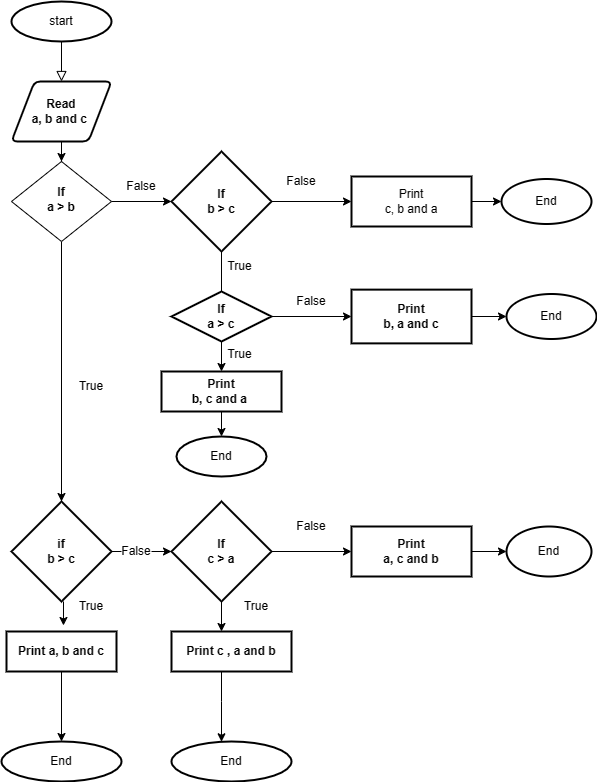

The diagram above was exported from draw.io. Its source (the exported page's mxGraphModel, read from the mxfile embedded in the PNG):
<mxGraphModel dx="1054" dy="614" grid="1" gridSize="10" guides="1" tooltips="1" connect="1" arrows="1" fold="1" page="1" pageScale="1" pageWidth="827" pageHeight="1169" math="0" shadow="0">
  <root>
    <mxCell id="WIyWlLk6GJQsqaUBKTNV-0" />
    <mxCell id="WIyWlLk6GJQsqaUBKTNV-1" parent="WIyWlLk6GJQsqaUBKTNV-0" />
    <mxCell id="WIyWlLk6GJQsqaUBKTNV-2" value="" style="rounded=0;html=1;jettySize=auto;orthogonalLoop=1;fontSize=11;endArrow=block;endFill=0;endSize=8;strokeWidth=1;shadow=0;labelBackgroundColor=none;edgeStyle=orthogonalEdgeStyle;entryX=0.5;entryY=0;entryDx=0;entryDy=0;startArrow=none;" parent="WIyWlLk6GJQsqaUBKTNV-1" target="OAF-meKxh66RlrV3Jdtu-1" edge="1">
      <mxGeometry relative="1" as="geometry">
        <mxPoint x="220" y="170" as="sourcePoint" />
        <mxPoint x="220" y="170" as="targetPoint" />
      </mxGeometry>
    </mxCell>
    <mxCell id="OAF-meKxh66RlrV3Jdtu-8" value="" style="edgeStyle=orthogonalEdgeStyle;rounded=0;orthogonalLoop=1;jettySize=auto;html=1;entryX=0.5;entryY=0;entryDx=0;entryDy=0;entryPerimeter=0;" parent="WIyWlLk6GJQsqaUBKTNV-1" source="WIyWlLk6GJQsqaUBKTNV-10" target="OAF-meKxh66RlrV3Jdtu-10" edge="1">
      <mxGeometry relative="1" as="geometry">
        <mxPoint x="220" y="430" as="targetPoint" />
      </mxGeometry>
    </mxCell>
    <mxCell id="WIyWlLk6GJQsqaUBKTNV-10" value="&lt;b&gt;If&lt;br&gt;a &amp;gt; b&lt;/b&gt;" style="rhombus;whiteSpace=wrap;html=1;shadow=0;fontFamily=Helvetica;fontSize=12;align=center;strokeWidth=1;spacing=6;spacingTop=-4;" parent="WIyWlLk6GJQsqaUBKTNV-1" vertex="1">
      <mxGeometry x="170" y="290" width="100" height="80" as="geometry" />
    </mxCell>
    <mxCell id="OAF-meKxh66RlrV3Jdtu-7" value="" style="edgeStyle=orthogonalEdgeStyle;rounded=0;orthogonalLoop=1;jettySize=auto;html=1;" parent="WIyWlLk6GJQsqaUBKTNV-1" source="OAF-meKxh66RlrV3Jdtu-1" target="WIyWlLk6GJQsqaUBKTNV-10" edge="1">
      <mxGeometry relative="1" as="geometry" />
    </mxCell>
    <mxCell id="OAF-meKxh66RlrV3Jdtu-1" value="&lt;b&gt;Read&lt;br&gt;a, b and c&amp;nbsp;&lt;/b&gt;" style="shape=parallelogram;html=1;strokeWidth=2;perimeter=parallelogramPerimeter;whiteSpace=wrap;rounded=1;arcSize=12;size=0.23;" parent="WIyWlLk6GJQsqaUBKTNV-1" vertex="1">
      <mxGeometry x="170" y="210" width="100" height="60" as="geometry" />
    </mxCell>
    <mxCell id="OAF-meKxh66RlrV3Jdtu-13" value="" style="edgeStyle=orthogonalEdgeStyle;rounded=0;orthogonalLoop=1;jettySize=auto;html=1;" parent="WIyWlLk6GJQsqaUBKTNV-1" source="OAF-meKxh66RlrV3Jdtu-10" edge="1">
      <mxGeometry relative="1" as="geometry">
        <mxPoint x="220" y="700" as="targetPoint" />
        <Array as="points">
          <mxPoint x="220" y="550" />
          <mxPoint x="220" y="550" />
        </Array>
      </mxGeometry>
    </mxCell>
    <mxCell id="OAF-meKxh66RlrV3Jdtu-10" value="&lt;b&gt;if&lt;br&gt;b &amp;gt; c&lt;/b&gt;" style="strokeWidth=2;html=1;shape=mxgraph.flowchart.decision;whiteSpace=wrap;" parent="WIyWlLk6GJQsqaUBKTNV-1" vertex="1">
      <mxGeometry x="170" y="630" width="100" height="100" as="geometry" />
    </mxCell>
    <mxCell id="OAF-meKxh66RlrV3Jdtu-11" style="edgeStyle=orthogonalEdgeStyle;rounded=0;orthogonalLoop=1;jettySize=auto;html=1;exitX=0.5;exitY=1;exitDx=0;exitDy=0;exitPerimeter=0;" parent="WIyWlLk6GJQsqaUBKTNV-1" source="OAF-meKxh66RlrV3Jdtu-10" target="OAF-meKxh66RlrV3Jdtu-10" edge="1">
      <mxGeometry relative="1" as="geometry" />
    </mxCell>
    <mxCell id="OAF-meKxh66RlrV3Jdtu-89" value="" style="edgeStyle=orthogonalEdgeStyle;rounded=0;orthogonalLoop=1;jettySize=auto;html=1;" parent="WIyWlLk6GJQsqaUBKTNV-1" source="OAF-meKxh66RlrV3Jdtu-12" target="OAF-meKxh66RlrV3Jdtu-88" edge="1">
      <mxGeometry relative="1" as="geometry" />
    </mxCell>
    <mxCell id="OAF-meKxh66RlrV3Jdtu-12" value="&lt;b&gt;Print a, b and c&lt;/b&gt;" style="whiteSpace=wrap;html=1;strokeWidth=2;" parent="WIyWlLk6GJQsqaUBKTNV-1" vertex="1">
      <mxGeometry x="165" y="760" width="110" height="40" as="geometry" />
    </mxCell>
    <mxCell id="OAF-meKxh66RlrV3Jdtu-14" value="True" style="text;html=1;strokeColor=none;fillColor=none;align=center;verticalAlign=middle;whiteSpace=wrap;rounded=0;" parent="WIyWlLk6GJQsqaUBKTNV-1" vertex="1">
      <mxGeometry x="220" y="500" width="60" height="30" as="geometry" />
    </mxCell>
    <mxCell id="OAF-meKxh66RlrV3Jdtu-40" value="" style="edgeStyle=orthogonalEdgeStyle;rounded=0;orthogonalLoop=1;jettySize=auto;html=1;" parent="WIyWlLk6GJQsqaUBKTNV-1" source="OAF-meKxh66RlrV3Jdtu-17" target="OAF-meKxh66RlrV3Jdtu-39" edge="1">
      <mxGeometry relative="1" as="geometry" />
    </mxCell>
    <mxCell id="OAF-meKxh66RlrV3Jdtu-42" value="" style="edgeStyle=orthogonalEdgeStyle;rounded=0;orthogonalLoop=1;jettySize=auto;html=1;" parent="WIyWlLk6GJQsqaUBKTNV-1" source="OAF-meKxh66RlrV3Jdtu-17" target="OAF-meKxh66RlrV3Jdtu-22" edge="1">
      <mxGeometry relative="1" as="geometry">
        <Array as="points">
          <mxPoint x="390" y="710" />
          <mxPoint x="390" y="710" />
        </Array>
      </mxGeometry>
    </mxCell>
    <mxCell id="OAF-meKxh66RlrV3Jdtu-17" value="&lt;b&gt;If&lt;br&gt;c &amp;gt; a&lt;/b&gt;" style="strokeWidth=2;html=1;shape=mxgraph.flowchart.decision;whiteSpace=wrap;" parent="WIyWlLk6GJQsqaUBKTNV-1" vertex="1">
      <mxGeometry x="330" y="630" width="100" height="100" as="geometry" />
    </mxCell>
    <mxCell id="OAF-meKxh66RlrV3Jdtu-91" value="" style="edgeStyle=orthogonalEdgeStyle;rounded=0;orthogonalLoop=1;jettySize=auto;html=1;" parent="WIyWlLk6GJQsqaUBKTNV-1" source="OAF-meKxh66RlrV3Jdtu-22" target="OAF-meKxh66RlrV3Jdtu-90" edge="1">
      <mxGeometry relative="1" as="geometry">
        <Array as="points">
          <mxPoint x="380" y="830" />
          <mxPoint x="380" y="830" />
        </Array>
      </mxGeometry>
    </mxCell>
    <mxCell id="OAF-meKxh66RlrV3Jdtu-22" value="&lt;b&gt;Print c , a and b&lt;/b&gt;" style="whiteSpace=wrap;html=1;strokeWidth=2;" parent="WIyWlLk6GJQsqaUBKTNV-1" vertex="1">
      <mxGeometry x="330" y="760" width="120" height="40" as="geometry" />
    </mxCell>
    <mxCell id="OAF-meKxh66RlrV3Jdtu-25" value="" style="edgeStyle=orthogonalEdgeStyle;rounded=0;orthogonalLoop=1;jettySize=auto;html=1;entryX=0;entryY=0.5;entryDx=0;entryDy=0;entryPerimeter=0;exitX=1;exitY=0.5;exitDx=0;exitDy=0;exitPerimeter=0;startArrow=none;" parent="WIyWlLk6GJQsqaUBKTNV-1" source="OAF-meKxh66RlrV3Jdtu-30" target="OAF-meKxh66RlrV3Jdtu-17" edge="1">
      <mxGeometry relative="1" as="geometry">
        <mxPoint x="290" y="480" as="sourcePoint" />
        <mxPoint x="290" y="540" as="targetPoint" />
      </mxGeometry>
    </mxCell>
    <mxCell id="OAF-meKxh66RlrV3Jdtu-27" value="" style="edgeStyle=orthogonalEdgeStyle;rounded=0;orthogonalLoop=1;jettySize=auto;html=1;exitX=1;exitY=0.5;exitDx=0;exitDy=0;" parent="WIyWlLk6GJQsqaUBKTNV-1" source="WIyWlLk6GJQsqaUBKTNV-10" edge="1">
      <mxGeometry relative="1" as="geometry">
        <mxPoint x="280" y="490" as="sourcePoint" />
        <mxPoint x="330" y="330" as="targetPoint" />
      </mxGeometry>
    </mxCell>
    <mxCell id="OAF-meKxh66RlrV3Jdtu-44" value="" style="edgeStyle=orthogonalEdgeStyle;rounded=0;orthogonalLoop=1;jettySize=auto;html=1;startArrow=none;" parent="WIyWlLk6GJQsqaUBKTNV-1" source="OAF-meKxh66RlrV3Jdtu-46" edge="1">
      <mxGeometry relative="1" as="geometry">
        <mxPoint x="380" y="430" as="targetPoint" />
      </mxGeometry>
    </mxCell>
    <mxCell id="OAF-meKxh66RlrV3Jdtu-60" value="" style="edgeStyle=orthogonalEdgeStyle;rounded=0;orthogonalLoop=1;jettySize=auto;html=1;" parent="WIyWlLk6GJQsqaUBKTNV-1" source="OAF-meKxh66RlrV3Jdtu-28" target="OAF-meKxh66RlrV3Jdtu-59" edge="1">
      <mxGeometry relative="1" as="geometry" />
    </mxCell>
    <mxCell id="OAF-meKxh66RlrV3Jdtu-28" value="&lt;b&gt;If&lt;br&gt;b &amp;gt; c&lt;br&gt;&lt;/b&gt;" style="strokeWidth=2;html=1;shape=mxgraph.flowchart.decision;whiteSpace=wrap;" parent="WIyWlLk6GJQsqaUBKTNV-1" vertex="1">
      <mxGeometry x="330" y="280" width="100" height="100" as="geometry" />
    </mxCell>
    <mxCell id="OAF-meKxh66RlrV3Jdtu-29" value="False" style="text;html=1;strokeColor=none;fillColor=none;align=center;verticalAlign=middle;whiteSpace=wrap;rounded=0;" parent="WIyWlLk6GJQsqaUBKTNV-1" vertex="1">
      <mxGeometry x="270" y="300" width="60" height="30" as="geometry" />
    </mxCell>
    <mxCell id="OAF-meKxh66RlrV3Jdtu-30" value="False" style="text;html=1;strokeColor=none;fillColor=none;align=center;verticalAlign=middle;whiteSpace=wrap;rounded=0;" parent="WIyWlLk6GJQsqaUBKTNV-1" vertex="1">
      <mxGeometry x="280" y="665" width="30" height="30" as="geometry" />
    </mxCell>
    <mxCell id="OAF-meKxh66RlrV3Jdtu-31" value="" style="edgeStyle=orthogonalEdgeStyle;rounded=0;orthogonalLoop=1;jettySize=auto;html=1;entryX=0;entryY=0.5;entryDx=0;entryDy=0;entryPerimeter=0;exitX=1;exitY=0.5;exitDx=0;exitDy=0;exitPerimeter=0;endArrow=none;" parent="WIyWlLk6GJQsqaUBKTNV-1" source="OAF-meKxh66RlrV3Jdtu-10" target="OAF-meKxh66RlrV3Jdtu-30" edge="1">
      <mxGeometry relative="1" as="geometry">
        <mxPoint x="270" y="480" as="sourcePoint" />
        <mxPoint x="330" y="480" as="targetPoint" />
      </mxGeometry>
    </mxCell>
    <mxCell id="OAF-meKxh66RlrV3Jdtu-87" value="" style="edgeStyle=orthogonalEdgeStyle;rounded=0;orthogonalLoop=1;jettySize=auto;html=1;" parent="WIyWlLk6GJQsqaUBKTNV-1" source="OAF-meKxh66RlrV3Jdtu-39" target="OAF-meKxh66RlrV3Jdtu-86" edge="1">
      <mxGeometry relative="1" as="geometry" />
    </mxCell>
    <mxCell id="OAF-meKxh66RlrV3Jdtu-39" value="&lt;b&gt;Print&lt;br&gt;a, c and b&lt;/b&gt;" style="whiteSpace=wrap;html=1;strokeWidth=2;" parent="WIyWlLk6GJQsqaUBKTNV-1" vertex="1">
      <mxGeometry x="510" y="655" width="120" height="50" as="geometry" />
    </mxCell>
    <mxCell id="OAF-meKxh66RlrV3Jdtu-41" value="False" style="text;html=1;strokeColor=none;fillColor=none;align=center;verticalAlign=middle;whiteSpace=wrap;rounded=0;" parent="WIyWlLk6GJQsqaUBKTNV-1" vertex="1">
      <mxGeometry x="440" y="640" width="60" height="30" as="geometry" />
    </mxCell>
    <mxCell id="OAF-meKxh66RlrV3Jdtu-45" value="True" style="text;html=1;strokeColor=none;fillColor=none;align=center;verticalAlign=middle;whiteSpace=wrap;rounded=0;" parent="WIyWlLk6GJQsqaUBKTNV-1" vertex="1">
      <mxGeometry x="383" y="380" width="31" height="30" as="geometry" />
    </mxCell>
    <mxCell id="OAF-meKxh66RlrV3Jdtu-50" value="" style="edgeStyle=orthogonalEdgeStyle;rounded=0;orthogonalLoop=1;jettySize=auto;html=1;" parent="WIyWlLk6GJQsqaUBKTNV-1" source="OAF-meKxh66RlrV3Jdtu-46" target="OAF-meKxh66RlrV3Jdtu-49" edge="1">
      <mxGeometry relative="1" as="geometry" />
    </mxCell>
    <mxCell id="OAF-meKxh66RlrV3Jdtu-67" value="" style="edgeStyle=orthogonalEdgeStyle;rounded=0;orthogonalLoop=1;jettySize=auto;html=1;" parent="WIyWlLk6GJQsqaUBKTNV-1" source="OAF-meKxh66RlrV3Jdtu-49" target="OAF-meKxh66RlrV3Jdtu-66" edge="1">
      <mxGeometry relative="1" as="geometry" />
    </mxCell>
    <mxCell id="OAF-meKxh66RlrV3Jdtu-49" value="&lt;b&gt;Print&lt;br&gt;b, c and a&amp;nbsp;&lt;br&gt;&lt;/b&gt;" style="whiteSpace=wrap;html=1;strokeWidth=2;" parent="WIyWlLk6GJQsqaUBKTNV-1" vertex="1">
      <mxGeometry x="320" y="500" width="120" height="40" as="geometry" />
    </mxCell>
    <mxCell id="OAF-meKxh66RlrV3Jdtu-55" style="edgeStyle=orthogonalEdgeStyle;rounded=0;orthogonalLoop=1;jettySize=auto;html=1;exitX=0.5;exitY=1;exitDx=0;exitDy=0;exitPerimeter=0;" parent="WIyWlLk6GJQsqaUBKTNV-1" source="OAF-meKxh66RlrV3Jdtu-46" target="OAF-meKxh66RlrV3Jdtu-46" edge="1">
      <mxGeometry relative="1" as="geometry" />
    </mxCell>
    <mxCell id="OAF-meKxh66RlrV3Jdtu-58" value="" style="edgeStyle=orthogonalEdgeStyle;rounded=0;orthogonalLoop=1;jettySize=auto;html=1;" parent="WIyWlLk6GJQsqaUBKTNV-1" source="OAF-meKxh66RlrV3Jdtu-46" target="OAF-meKxh66RlrV3Jdtu-57" edge="1">
      <mxGeometry relative="1" as="geometry" />
    </mxCell>
    <mxCell id="OAF-meKxh66RlrV3Jdtu-46" value="&lt;b&gt;If&lt;br&gt;a &amp;gt; c&lt;br&gt;&lt;/b&gt;" style="strokeWidth=2;html=1;shape=mxgraph.flowchart.decision;whiteSpace=wrap;" parent="WIyWlLk6GJQsqaUBKTNV-1" vertex="1">
      <mxGeometry x="330" y="420" width="100" height="50" as="geometry" />
    </mxCell>
    <mxCell id="OAF-meKxh66RlrV3Jdtu-56" value="" style="edgeStyle=orthogonalEdgeStyle;rounded=0;orthogonalLoop=1;jettySize=auto;html=1;endArrow=none;" parent="WIyWlLk6GJQsqaUBKTNV-1" source="OAF-meKxh66RlrV3Jdtu-28" target="OAF-meKxh66RlrV3Jdtu-46" edge="1">
      <mxGeometry relative="1" as="geometry">
        <mxPoint x="380" y="380" as="sourcePoint" />
        <mxPoint x="380" y="430" as="targetPoint" />
      </mxGeometry>
    </mxCell>
    <mxCell id="OAF-meKxh66RlrV3Jdtu-85" value="" style="edgeStyle=orthogonalEdgeStyle;rounded=0;orthogonalLoop=1;jettySize=auto;html=1;" parent="WIyWlLk6GJQsqaUBKTNV-1" source="OAF-meKxh66RlrV3Jdtu-57" target="OAF-meKxh66RlrV3Jdtu-84" edge="1">
      <mxGeometry relative="1" as="geometry" />
    </mxCell>
    <mxCell id="OAF-meKxh66RlrV3Jdtu-57" value="&lt;b&gt;Print&lt;br&gt;b, a and c&lt;/b&gt;" style="whiteSpace=wrap;html=1;strokeWidth=2;" parent="WIyWlLk6GJQsqaUBKTNV-1" vertex="1">
      <mxGeometry x="510" y="418.13" width="120" height="53.75" as="geometry" />
    </mxCell>
    <mxCell id="OAF-meKxh66RlrV3Jdtu-83" value="" style="edgeStyle=orthogonalEdgeStyle;rounded=0;orthogonalLoop=1;jettySize=auto;html=1;" parent="WIyWlLk6GJQsqaUBKTNV-1" source="OAF-meKxh66RlrV3Jdtu-59" target="OAF-meKxh66RlrV3Jdtu-82" edge="1">
      <mxGeometry relative="1" as="geometry" />
    </mxCell>
    <mxCell id="OAF-meKxh66RlrV3Jdtu-59" value="Print&lt;br&gt;c, b and a" style="whiteSpace=wrap;html=1;strokeWidth=2;" parent="WIyWlLk6GJQsqaUBKTNV-1" vertex="1">
      <mxGeometry x="510" y="305" width="120" height="50" as="geometry" />
    </mxCell>
    <mxCell id="OAF-meKxh66RlrV3Jdtu-61" value="False" style="text;html=1;strokeColor=none;fillColor=none;align=center;verticalAlign=middle;whiteSpace=wrap;rounded=0;" parent="WIyWlLk6GJQsqaUBKTNV-1" vertex="1">
      <mxGeometry x="430" y="300" width="60" height="20" as="geometry" />
    </mxCell>
    <mxCell id="OAF-meKxh66RlrV3Jdtu-62" value="False" style="text;html=1;strokeColor=none;fillColor=none;align=center;verticalAlign=middle;whiteSpace=wrap;rounded=0;" parent="WIyWlLk6GJQsqaUBKTNV-1" vertex="1">
      <mxGeometry x="440" y="420" width="60" height="20" as="geometry" />
    </mxCell>
    <mxCell id="OAF-meKxh66RlrV3Jdtu-66" value="End" style="ellipse;whiteSpace=wrap;html=1;strokeWidth=2;" parent="WIyWlLk6GJQsqaUBKTNV-1" vertex="1">
      <mxGeometry x="335" y="565" width="90" height="40" as="geometry" />
    </mxCell>
    <mxCell id="OAF-meKxh66RlrV3Jdtu-82" value="End" style="ellipse;whiteSpace=wrap;html=1;strokeWidth=2;" parent="WIyWlLk6GJQsqaUBKTNV-1" vertex="1">
      <mxGeometry x="660" y="307.5" width="90" height="45" as="geometry" />
    </mxCell>
    <mxCell id="OAF-meKxh66RlrV3Jdtu-84" value="End" style="ellipse;whiteSpace=wrap;html=1;strokeWidth=2;" parent="WIyWlLk6GJQsqaUBKTNV-1" vertex="1">
      <mxGeometry x="665" y="422.5" width="90" height="45" as="geometry" />
    </mxCell>
    <mxCell id="OAF-meKxh66RlrV3Jdtu-86" value="End" style="ellipse;whiteSpace=wrap;html=1;strokeWidth=2;" parent="WIyWlLk6GJQsqaUBKTNV-1" vertex="1">
      <mxGeometry x="665" y="655" width="85" height="50" as="geometry" />
    </mxCell>
    <mxCell id="OAF-meKxh66RlrV3Jdtu-88" value="End" style="ellipse;whiteSpace=wrap;html=1;strokeWidth=2;" parent="WIyWlLk6GJQsqaUBKTNV-1" vertex="1">
      <mxGeometry x="160" y="870" width="120" height="40" as="geometry" />
    </mxCell>
    <mxCell id="OAF-meKxh66RlrV3Jdtu-90" value="End" style="ellipse;whiteSpace=wrap;html=1;strokeWidth=2;" parent="WIyWlLk6GJQsqaUBKTNV-1" vertex="1">
      <mxGeometry x="330" y="870" width="120" height="40" as="geometry" />
    </mxCell>
    <mxCell id="OAF-meKxh66RlrV3Jdtu-0" value="start" style="strokeWidth=2;html=1;shape=mxgraph.flowchart.start_1;whiteSpace=wrap;" parent="WIyWlLk6GJQsqaUBKTNV-1" vertex="1">
      <mxGeometry x="170" y="130" width="100" height="40" as="geometry" />
    </mxCell>
    <mxCell id="OAF-meKxh66RlrV3Jdtu-94" value="" style="edgeStyle=orthogonalEdgeStyle;rounded=0;orthogonalLoop=1;jettySize=auto;html=1;entryX=0.518;entryY=-0.15;entryDx=0;entryDy=0;entryPerimeter=0;" parent="WIyWlLk6GJQsqaUBKTNV-1" target="OAF-meKxh66RlrV3Jdtu-12" edge="1">
      <mxGeometry relative="1" as="geometry">
        <mxPoint x="222" y="730" as="sourcePoint" />
        <mxPoint x="400" y="770" as="targetPoint" />
        <Array as="points">
          <mxPoint x="222" y="754" />
          <mxPoint x="222" y="754" />
        </Array>
      </mxGeometry>
    </mxCell>
    <mxCell id="OAF-meKxh66RlrV3Jdtu-95" value="True" style="text;html=1;strokeColor=none;fillColor=none;align=center;verticalAlign=middle;whiteSpace=wrap;rounded=0;" parent="WIyWlLk6GJQsqaUBKTNV-1" vertex="1">
      <mxGeometry x="230" y="720" width="40" height="30" as="geometry" />
    </mxCell>
    <mxCell id="OAF-meKxh66RlrV3Jdtu-96" value="True" style="text;html=1;strokeColor=none;fillColor=none;align=center;verticalAlign=middle;whiteSpace=wrap;rounded=0;" parent="WIyWlLk6GJQsqaUBKTNV-1" vertex="1">
      <mxGeometry x="400" y="720" width="30" height="30" as="geometry" />
    </mxCell>
    <mxCell id="OAF-meKxh66RlrV3Jdtu-97" value="True" style="text;html=1;strokeColor=none;fillColor=none;align=center;verticalAlign=middle;whiteSpace=wrap;rounded=0;" parent="WIyWlLk6GJQsqaUBKTNV-1" vertex="1">
      <mxGeometry x="383" y="467.5" width="30.5" height="30" as="geometry" />
    </mxCell>
  </root>
</mxGraphModel>